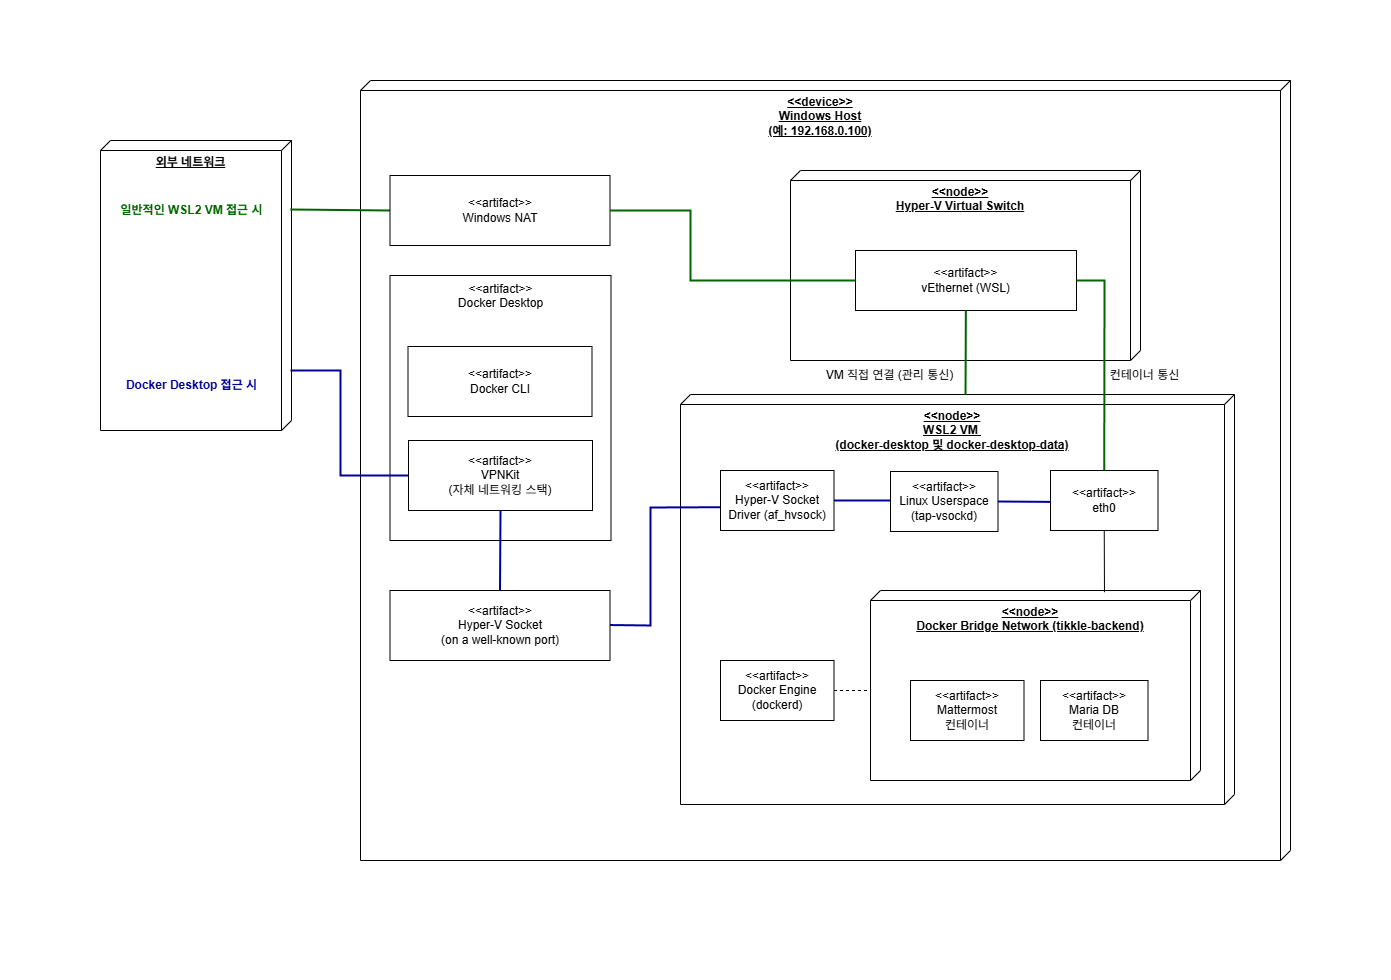

The diagram above was exported from draw.io. Its source (the exported page's mxGraphModel, read from the mxfile embedded in the PNG):
<mxGraphModel dx="947" dy="518" grid="1" gridSize="10" guides="1" tooltips="1" connect="1" arrows="1" fold="1" page="1" pageScale="1" pageWidth="1390" pageHeight="980" background="none" math="0" shadow="0">
  <root>
    <mxCell id="0" />
    <mxCell id="1" parent="0" />
    <mxCell id="xDUb7IIklcPvGc0IBGwY-22" value="&lt;b&gt;외부 네트워크&lt;/b&gt;" style="verticalAlign=top;align=center;spacingTop=8;spacingLeft=2;spacingRight=12;shape=cube;size=10;direction=south;fontStyle=4;html=1;whiteSpace=wrap;" parent="1" vertex="1">
      <mxGeometry x="100" y="140" width="191" height="290" as="geometry" />
    </mxCell>
    <mxCell id="xDUb7IIklcPvGc0IBGwY-23" value="&lt;b&gt;&amp;lt;&amp;lt;device&amp;gt;&amp;gt;&lt;br&gt;Windows Host&lt;/b&gt;&lt;div&gt;&lt;b&gt;(예: 192.168.0.100)&lt;/b&gt;&lt;/div&gt;" style="verticalAlign=top;align=center;spacingTop=8;spacingLeft=2;spacingRight=12;shape=cube;size=10;direction=south;fontStyle=4;html=1;whiteSpace=wrap;" parent="1" vertex="1">
      <mxGeometry x="360" y="80" width="930" height="780" as="geometry" />
    </mxCell>
    <mxCell id="xDUb7IIklcPvGc0IBGwY-24" value="&amp;lt;&amp;lt;node&amp;gt;&amp;gt;&lt;div&gt;Hyper-V Virtual Switch&lt;/div&gt;" style="verticalAlign=top;align=center;spacingTop=8;spacingLeft=2;spacingRight=12;shape=cube;size=10;direction=south;fontStyle=5;html=1;whiteSpace=wrap;fontSize=12;" parent="1" vertex="1">
      <mxGeometry x="790" y="170" width="350" height="190" as="geometry" />
    </mxCell>
    <mxCell id="xDUb7IIklcPvGc0IBGwY-25" value="" style="endArrow=none;html=1;rounded=0;exitX=0;exitY=0.5;exitDx=0;exitDy=0;fontColor=#006600;fontSize=21;strokeColor=#006600;strokeWidth=2;" parent="1" source="xDUb7IIklcPvGc0IBGwY-47" edge="1">
      <mxGeometry width="50" height="50" relative="1" as="geometry">
        <mxPoint x="700" y="200" as="sourcePoint" />
        <mxPoint x="290" y="209" as="targetPoint" />
      </mxGeometry>
    </mxCell>
    <mxCell id="xDUb7IIklcPvGc0IBGwY-26" value="&amp;lt;&amp;lt;artifact&amp;gt;&amp;gt;&lt;br&gt;vEthernet (WSL)" style="rounded=0;whiteSpace=wrap;html=1;" parent="1" vertex="1">
      <mxGeometry x="855" y="250" width="221" height="60" as="geometry" />
    </mxCell>
    <mxCell id="xDUb7IIklcPvGc0IBGwY-28" value="&amp;lt;&amp;lt;node&amp;gt;&amp;gt;&lt;div&gt;WSL2 VM&amp;nbsp;&lt;/div&gt;&lt;div&gt;(docker-desktop 및 docker-desktop-data)&lt;/div&gt;" style="verticalAlign=top;align=center;spacingTop=8;spacingLeft=2;spacingRight=12;shape=cube;size=10;direction=south;fontStyle=5;html=1;whiteSpace=wrap;fontSize=12;" parent="1" vertex="1">
      <mxGeometry x="680" y="394" width="554" height="410" as="geometry" />
    </mxCell>
    <mxCell id="xDUb7IIklcPvGc0IBGwY-29" value="&amp;lt;&amp;lt;artifact&amp;gt;&amp;gt;&lt;div&gt;eth0&lt;/div&gt;" style="rounded=0;whiteSpace=wrap;html=1;" parent="1" vertex="1">
      <mxGeometry x="1050" y="470" width="107.5" height="60" as="geometry" />
    </mxCell>
    <mxCell id="xDUb7IIklcPvGc0IBGwY-30" value="&amp;lt;&amp;lt;artifact&amp;gt;&amp;gt;&lt;div&gt;Docker Engine (dockerd)&lt;/div&gt;" style="rounded=0;whiteSpace=wrap;html=1;" parent="1" vertex="1">
      <mxGeometry x="720" y="660" width="113.5" height="60" as="geometry" />
    </mxCell>
    <mxCell id="xDUb7IIklcPvGc0IBGwY-31" value="" style="group" parent="1" vertex="1" connectable="0">
      <mxGeometry x="870" y="590" width="330" height="190" as="geometry" />
    </mxCell>
    <mxCell id="xDUb7IIklcPvGc0IBGwY-32" value="&amp;lt;&amp;lt;node&amp;gt;&amp;gt;&lt;div&gt;Docker Bridge Network (tikkle-backend)&lt;/div&gt;" style="verticalAlign=top;align=center;spacingTop=8;spacingLeft=2;spacingRight=12;shape=cube;size=10;direction=south;fontStyle=5;html=1;whiteSpace=wrap;fontSize=12;" parent="xDUb7IIklcPvGc0IBGwY-31" vertex="1">
      <mxGeometry width="330" height="190" as="geometry" />
    </mxCell>
    <mxCell id="xDUb7IIklcPvGc0IBGwY-33" value="&amp;lt;&amp;lt;artifact&amp;gt;&amp;gt;&lt;div&gt;Mattermost&lt;br&gt;컨테이너&lt;/div&gt;" style="rounded=0;whiteSpace=wrap;html=1;" parent="xDUb7IIklcPvGc0IBGwY-31" vertex="1">
      <mxGeometry x="40" y="90" width="113.5" height="60" as="geometry" />
    </mxCell>
    <mxCell id="xDUb7IIklcPvGc0IBGwY-34" value="&amp;lt;&amp;lt;artifact&amp;gt;&amp;gt;&lt;div&gt;Maria DB&lt;br&gt;컨테이너&lt;/div&gt;" style="rounded=0;whiteSpace=wrap;html=1;" parent="xDUb7IIklcPvGc0IBGwY-31" vertex="1">
      <mxGeometry x="170" y="90" width="107.5" height="60" as="geometry" />
    </mxCell>
    <mxCell id="xDUb7IIklcPvGc0IBGwY-47" value="&amp;lt;&amp;lt;artifact&amp;gt;&amp;gt;&lt;br&gt;Windows NAT" style="rounded=0;whiteSpace=wrap;html=1;verticalAlign=middle;" parent="1" vertex="1">
      <mxGeometry x="389.5" y="175" width="220" height="70" as="geometry" />
    </mxCell>
    <mxCell id="xDUb7IIklcPvGc0IBGwY-51" value="" style="endArrow=none;html=1;rounded=0;entryX=0.5;entryY=1;entryDx=0;entryDy=0;exitX=0.009;exitY=0.291;exitDx=0;exitDy=0;exitPerimeter=0;" parent="1" source="xDUb7IIklcPvGc0IBGwY-32" target="xDUb7IIklcPvGc0IBGwY-29" edge="1">
      <mxGeometry width="50" height="50" relative="1" as="geometry">
        <mxPoint x="650" y="520" as="sourcePoint" />
        <mxPoint x="700" y="470" as="targetPoint" />
      </mxGeometry>
    </mxCell>
    <mxCell id="xDUb7IIklcPvGc0IBGwY-27" value="&lt;div&gt;&lt;span style=&quot;background-color: transparent; color: light-dark(rgb(0, 0, 0), rgb(255, 255, 255));&quot;&gt;&amp;lt;&amp;lt;artifact&amp;gt;&amp;gt;&lt;/span&gt;&lt;/div&gt;Docker Desktop" style="rounded=0;whiteSpace=wrap;html=1;verticalAlign=top;" parent="1" vertex="1">
      <mxGeometry x="389.5" y="275" width="221" height="265" as="geometry" />
    </mxCell>
    <mxCell id="xDUb7IIklcPvGc0IBGwY-63" value="&amp;lt;&amp;lt;artifact&amp;gt;&amp;gt;&lt;br&gt;VPNKit&lt;div&gt;(자체 네트워킹 스택)&lt;/div&gt;" style="rounded=0;whiteSpace=wrap;html=1;" parent="1" vertex="1">
      <mxGeometry x="408" y="440" width="184" height="70" as="geometry" />
    </mxCell>
    <mxCell id="ya4XzEF7JcpPT_mHgHh_-2" value="" style="endArrow=none;html=1;rounded=0;entryX=0;entryY=0.5;entryDx=0;entryDy=0;strokeColor=#000099;strokeWidth=2;" parent="1" target="xDUb7IIklcPvGc0IBGwY-63" edge="1">
      <mxGeometry width="50" height="50" relative="1" as="geometry">
        <mxPoint x="290" y="370" as="sourcePoint" />
        <mxPoint x="390" y="373" as="targetPoint" />
        <Array as="points">
          <mxPoint x="340" y="370" />
          <mxPoint x="340" y="475" />
        </Array>
      </mxGeometry>
    </mxCell>
    <mxCell id="ya4XzEF7JcpPT_mHgHh_-4" value="" style="endArrow=none;html=1;rounded=0;exitX=1;exitY=0.5;exitDx=0;exitDy=0;entryX=0;entryY=0.5;entryDx=0;entryDy=0;strokeColor=#006600;strokeWidth=2;" parent="1" source="xDUb7IIklcPvGc0IBGwY-47" edge="1" target="xDUb7IIklcPvGc0IBGwY-26">
      <mxGeometry width="50" height="50" relative="1" as="geometry">
        <mxPoint x="610" y="410" as="sourcePoint" />
        <mxPoint x="640" y="280" as="targetPoint" />
        <Array as="points">
          <mxPoint x="690" y="210" />
          <mxPoint x="690" y="280" />
        </Array>
      </mxGeometry>
    </mxCell>
    <mxCell id="ya4XzEF7JcpPT_mHgHh_-5" value="" style="endArrow=none;html=1;rounded=0;entryX=1;entryY=0.5;entryDx=0;entryDy=0;exitX=0.5;exitY=0;exitDx=0;exitDy=0;strokeColor=#006600;strokeWidth=2;" parent="1" source="xDUb7IIklcPvGc0IBGwY-29" target="xDUb7IIklcPvGc0IBGwY-26" edge="1">
      <mxGeometry width="50" height="50" relative="1" as="geometry">
        <mxPoint x="640" y="430" as="sourcePoint" />
        <mxPoint x="690" y="380" as="targetPoint" />
        <Array as="points">
          <mxPoint x="1104" y="280" />
        </Array>
      </mxGeometry>
    </mxCell>
    <mxCell id="ya4XzEF7JcpPT_mHgHh_-6" value="&amp;lt;&amp;lt;artifact&amp;gt;&amp;gt;&lt;br&gt;&lt;div&gt;Docker CLI&lt;/div&gt;" style="rounded=0;whiteSpace=wrap;html=1;" parent="1" vertex="1">
      <mxGeometry x="407.5" y="346" width="184" height="70" as="geometry" />
    </mxCell>
    <mxCell id="ya4XzEF7JcpPT_mHgHh_-7" value="일반적인 WSL2 VM 접근 시" style="text;html=1;align=center;verticalAlign=middle;whiteSpace=wrap;rounded=0;fontColor=#006600;fontStyle=1" parent="1" vertex="1">
      <mxGeometry x="117" y="195" width="149" height="30" as="geometry" />
    </mxCell>
    <mxCell id="ya4XzEF7JcpPT_mHgHh_-8" value="Docker Desktop 접근 시" style="text;html=1;align=center;verticalAlign=middle;whiteSpace=wrap;rounded=0;fontColor=#000099;fontStyle=1" parent="1" vertex="1">
      <mxGeometry x="117" y="370" width="149" height="30" as="geometry" />
    </mxCell>
    <mxCell id="ya4XzEF7JcpPT_mHgHh_-9" value="" style="endArrow=none;html=1;rounded=0;entryX=0.25;entryY=1;entryDx=0;entryDy=0;exitX=0;exitY=0.585;exitDx=0;exitDy=0;exitPerimeter=0;strokeWidth=2;strokeColor=#006600;" parent="1" edge="1">
      <mxGeometry width="50" height="50" relative="1" as="geometry">
        <mxPoint x="965.0200000000001" y="393.9999999999999" as="sourcePoint" />
        <mxPoint x="965.36" y="310" as="targetPoint" />
      </mxGeometry>
    </mxCell>
    <mxCell id="ya4XzEF7JcpPT_mHgHh_-10" value="VM 직접 연결 (관리 통신)" style="text;html=1;align=center;verticalAlign=middle;whiteSpace=wrap;rounded=0;" parent="1" vertex="1">
      <mxGeometry x="820" y="360" width="139" height="30" as="geometry" />
    </mxCell>
    <mxCell id="ya4XzEF7JcpPT_mHgHh_-11" value="컨테이너 통신" style="text;html=1;align=center;verticalAlign=middle;whiteSpace=wrap;rounded=0;" parent="1" vertex="1">
      <mxGeometry x="1100" y="360" width="89" height="30" as="geometry" />
    </mxCell>
    <mxCell id="EDZXYB-YrEXlEpR99FKw-1" value="&amp;lt;&amp;lt;artifact&amp;gt;&amp;gt;&lt;br&gt;Hyper-V Socket&lt;br&gt;(on a well-known port)" style="rounded=0;whiteSpace=wrap;html=1;verticalAlign=middle;" vertex="1" parent="1">
      <mxGeometry x="389.5" y="590" width="220" height="70" as="geometry" />
    </mxCell>
    <mxCell id="EDZXYB-YrEXlEpR99FKw-2" value="" style="endArrow=none;html=1;rounded=0;exitX=1;exitY=0.5;exitDx=0;exitDy=0;entryX=0.013;entryY=0.612;entryDx=0;entryDy=0;entryPerimeter=0;strokeColor=#000099;fontStyle=1;strokeWidth=2;" edge="1" parent="1" target="EDZXYB-YrEXlEpR99FKw-5">
      <mxGeometry width="50" height="50" relative="1" as="geometry">
        <mxPoint x="609.5" y="624.52" as="sourcePoint" />
        <mxPoint x="660" y="624.52" as="targetPoint" />
        <Array as="points">
          <mxPoint x="650" y="625" />
          <mxPoint x="650" y="507" />
        </Array>
      </mxGeometry>
    </mxCell>
    <mxCell id="EDZXYB-YrEXlEpR99FKw-3" value="" style="endArrow=none;html=1;rounded=0;entryX=0.5;entryY=1;entryDx=0;entryDy=0;exitX=0.5;exitY=0;exitDx=0;exitDy=0;strokeColor=#000099;strokeWidth=2;" edge="1" parent="1" source="EDZXYB-YrEXlEpR99FKw-1" target="xDUb7IIklcPvGc0IBGwY-63">
      <mxGeometry width="50" height="50" relative="1" as="geometry">
        <mxPoint x="730" y="570" as="sourcePoint" />
        <mxPoint x="780" y="520" as="targetPoint" />
      </mxGeometry>
    </mxCell>
    <mxCell id="EDZXYB-YrEXlEpR99FKw-5" value="&amp;lt;&amp;lt;artifact&amp;gt;&amp;gt;&lt;div&gt;Hyper-V Socket Driver (af_hvsock)&lt;/div&gt;" style="rounded=0;whiteSpace=wrap;html=1;" vertex="1" parent="1">
      <mxGeometry x="720" y="470" width="113.5" height="60" as="geometry" />
    </mxCell>
    <mxCell id="EDZXYB-YrEXlEpR99FKw-9" value="" style="endArrow=none;dashed=1;html=1;rounded=0;entryX=0;entryY=0;entryDx=100;entryDy=330;entryPerimeter=0;exitX=1;exitY=0.5;exitDx=0;exitDy=0;" edge="1" parent="1" source="xDUb7IIklcPvGc0IBGwY-30" target="xDUb7IIklcPvGc0IBGwY-32">
      <mxGeometry width="50" height="50" relative="1" as="geometry">
        <mxPoint x="650" y="610" as="sourcePoint" />
        <mxPoint x="700" y="560" as="targetPoint" />
      </mxGeometry>
    </mxCell>
    <mxCell id="EDZXYB-YrEXlEpR99FKw-10" value="&amp;lt;&amp;lt;artifact&amp;gt;&amp;gt;&lt;div&gt;Linux Userspace&lt;br&gt;(tap-vsockd)&lt;/div&gt;" style="rounded=0;whiteSpace=wrap;html=1;" vertex="1" parent="1">
      <mxGeometry x="890" y="471" width="107.5" height="60" as="geometry" />
    </mxCell>
    <mxCell id="EDZXYB-YrEXlEpR99FKw-12" value="" style="endArrow=none;html=1;rounded=0;exitX=1;exitY=0.5;exitDx=0;exitDy=0;strokeColor=#000099;strokeWidth=2;" edge="1" parent="1" source="EDZXYB-YrEXlEpR99FKw-5">
      <mxGeometry width="50" height="50" relative="1" as="geometry">
        <mxPoint x="850" y="540" as="sourcePoint" />
        <mxPoint x="890" y="500" as="targetPoint" />
      </mxGeometry>
    </mxCell>
    <mxCell id="EDZXYB-YrEXlEpR99FKw-13" value="" style="endArrow=none;html=1;rounded=0;entryX=0.001;entryY=0.523;entryDx=0;entryDy=0;exitX=1;exitY=0.5;exitDx=0;exitDy=0;entryPerimeter=0;strokeColor=#000099;strokeWidth=2;" edge="1" parent="1" source="EDZXYB-YrEXlEpR99FKw-10" target="xDUb7IIklcPvGc0IBGwY-29">
      <mxGeometry width="50" height="50" relative="1" as="geometry">
        <mxPoint x="1000" y="500" as="sourcePoint" />
        <mxPoint x="890" y="490" as="targetPoint" />
      </mxGeometry>
    </mxCell>
  </root>
</mxGraphModel>